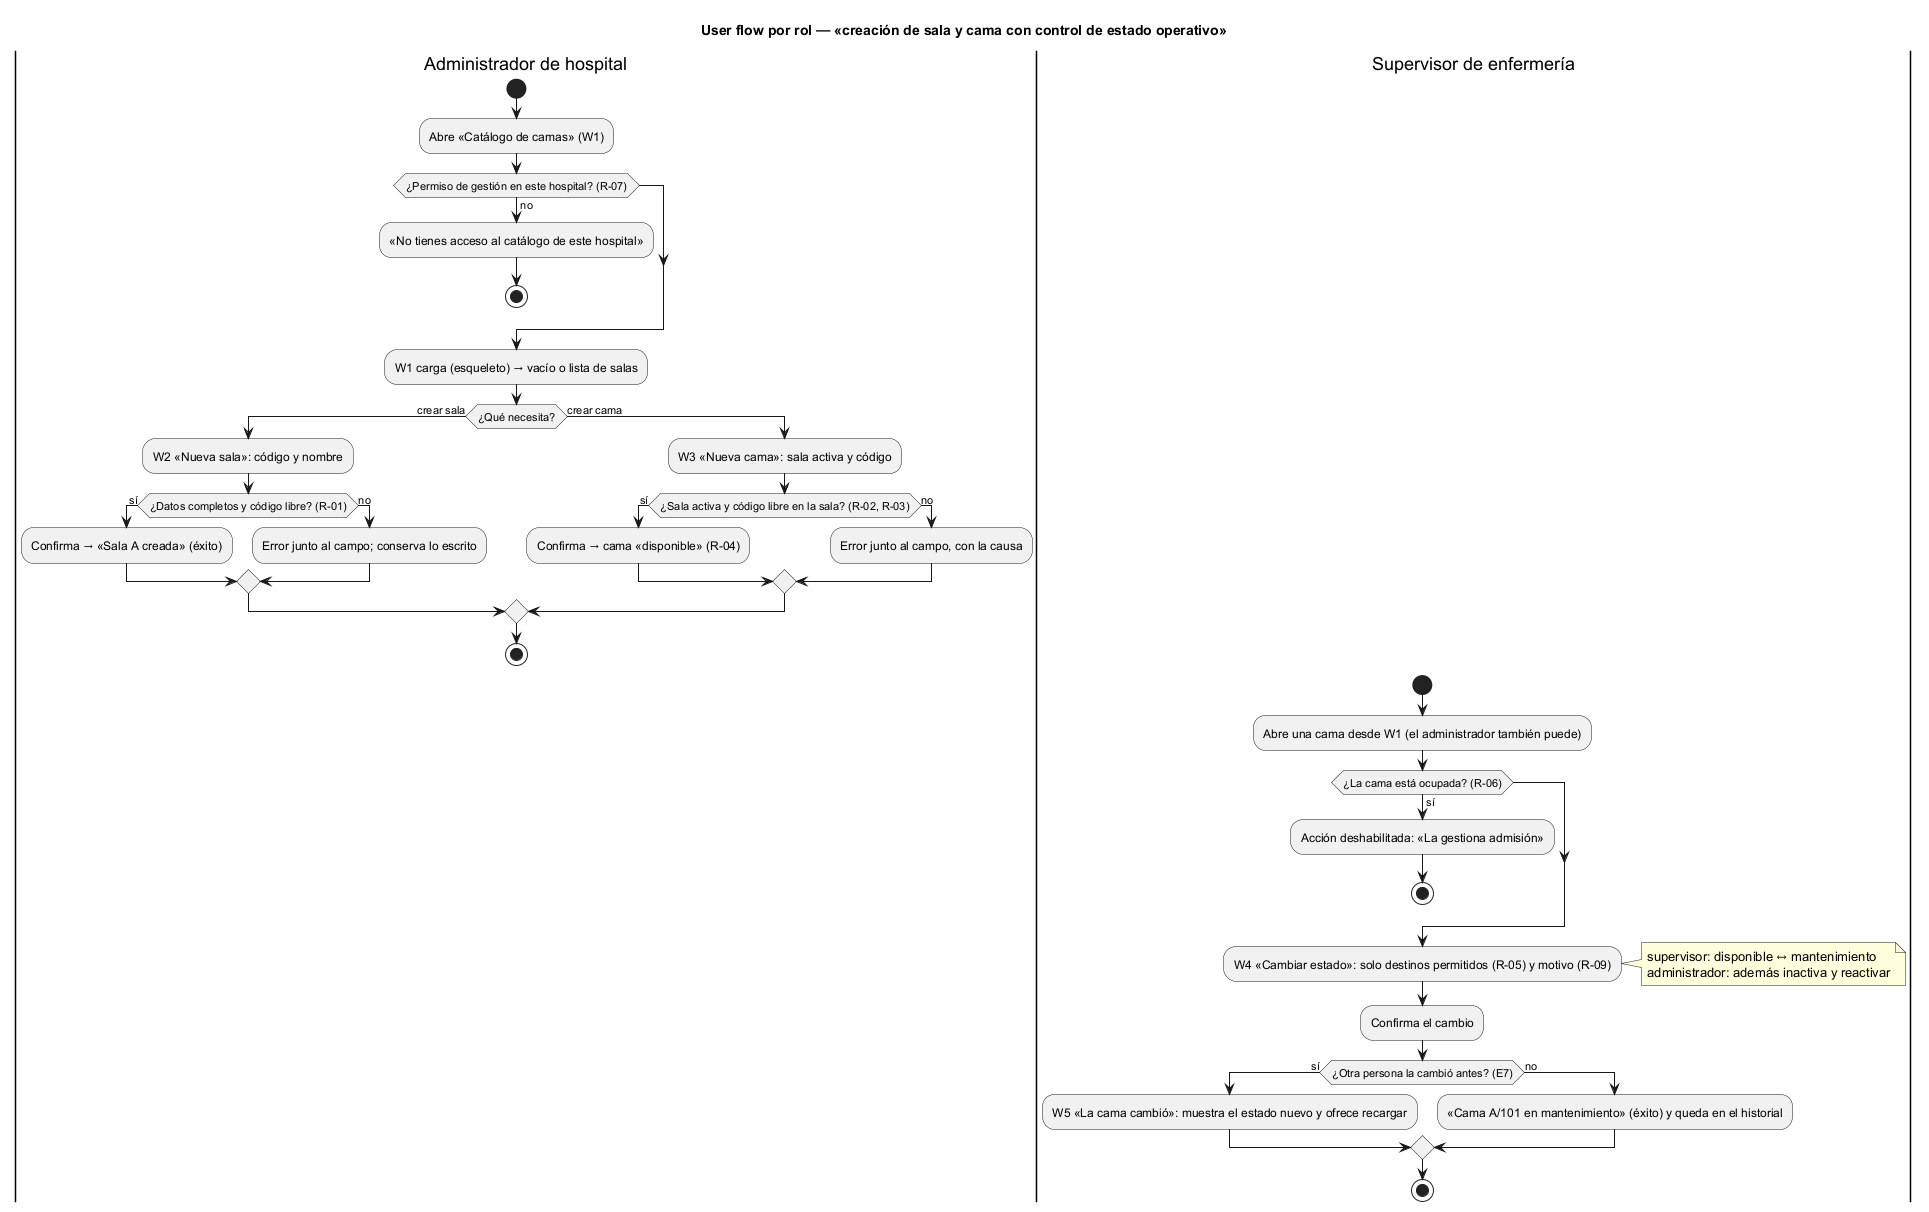

The diagram above was rendered by PlantUML. Its source (embedded in the PNG):
@startuml semana-08-user-flow
title User flow por rol — «creación de sala y cama con control de estado operativo»
|Administrador de hospital|
start
:Abre «Catálogo de camas» (W1);
if (¿Permiso de gestión en este hospital? (R-07)) then (no)
  :«No tienes acceso al catálogo de este hospital»;
  stop
endif
:W1 carga (esqueleto) → vacío o lista de salas;
if (¿Qué necesita?) then (crear sala)
  :W2 «Nueva sala»: código y nombre;
  if (¿Datos completos y código libre? (R-01)) then (sí)
    :Confirma → «Sala A creada» (éxito);
  else (no)
    :Error junto al campo; conserva lo escrito;
  endif
else (crear cama)
  :W3 «Nueva cama»: sala activa y código;
  if (¿Sala activa y código libre en la sala? (R-02, R-03)) then (sí)
    :Confirma → cama «disponible» (R-04);
  else (no)
    :Error junto al campo, con la causa;
  endif
endif
stop
|Supervisor de enfermería|
start
:Abre una cama desde W1 (el administrador también puede);
if (¿La cama está ocupada? (R-06)) then (sí)
  :Acción deshabilitada: «La gestiona admisión»;
  stop
endif
:W4 «Cambiar estado»: solo destinos permitidos (R-05) y motivo (R-09);
note right: supervisor: disponible ↔ mantenimiento\nadministrador: además inactiva y reactivar
:Confirma el cambio;
if (¿Otra persona la cambió antes? (E7)) then (sí)
  :W5 «La cama cambió»: muestra el estado nuevo y ofrece recargar;
else (no)
  :«Cama A/101 en mantenimiento» (éxito) y queda en el historial;
endif
stop
@enduml